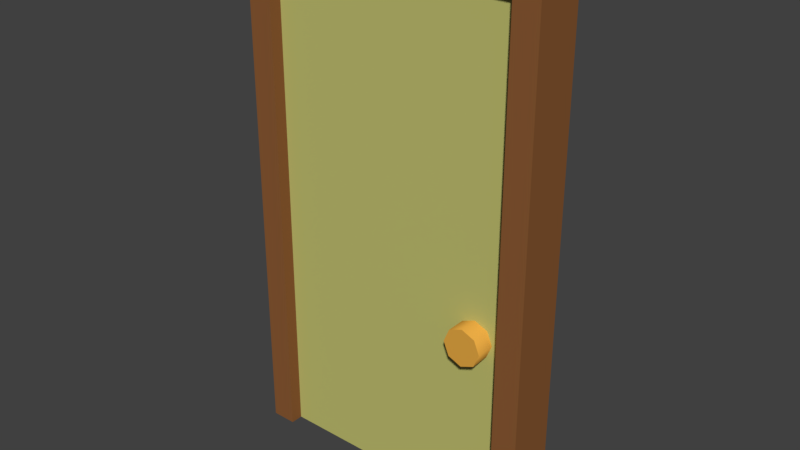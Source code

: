 # Source: Door.blend  (saved by Blender 2.78.0; exported with 4.5.12 LTS)
import bpy
from mathutils import Matrix  # noqa: F401  (used for matrix-valued properties, if any)

bpy.ops.wm.read_factory_settings(use_empty=True)
scene = bpy.context.scene
scene.name = 'Scene'

# ---- collections
col_collection_1 = bpy.data.collections.new('Collection 1'); scene.collection.children.link(col_collection_1)

# ---- materials (node trees are filled in below, after node groups)
mat_doorframe = bpy.data.materials.new('DoorFrame')
mat_doorframe.alpha_threshold = 0.0
mat_doorframe.use_transparent_shadow = False
mat_doorframe.diffuse_color = (0.2598, 0.1041, 0.03449, 1.0)
mat_doorframe.roughness = 0.5
mat_doorframe.specular_intensity = 0.1849
mat_doorframe.line_color = (0.0, 0.0, 0.0, 1.0)
mat_door = bpy.data.materials.new('Door')
mat_door.alpha_threshold = 0.0
mat_door.use_transparent_shadow = False
mat_door.diffuse_color = (0.5277, 0.5224, 0.1611, 1.0)
mat_door.roughness = 0.5
mat_doorhandel = bpy.data.materials.new('DoorHandel')
mat_doorhandel.alpha_threshold = 0.0
mat_doorhandel.use_transparent_shadow = False
mat_doorhandel.diffuse_color = (0.8, 0.3997, 0.05849, 1.0)
mat_doorhandel.roughness = 0.5

# ---- material node trees

# ---- world
world_world = bpy.data.worlds.new('World'); scene.world = world_world
world_world.color = (0.05088, 0.05088, 0.05088)
world_world.use_sun_shadow = False
world_world.sun_shadow_jitter_overblur = 0.0
world_world.cycles.sampling_method = 'MANUAL'

# ---- meshes
me_cube_001 = bpy.data.meshes.new('Cube.001')
me_cube_001.from_pydata([(1.2, 0.2, 0.0), (1.2, -0.2, 0.0), (1.0, -0.2, 0.0), (1.0, 0.2, 0.0), (1.2, 0.2, 4.0), (1.2, -0.2, 4.0), (1.0, -0.2, 4.0), (1.0, 0.2, 4.0), (-1.0, 0.2, 0.0), (-1.0, -0.2, 0.0), (-1.2, -0.2, 0.0), (-1.2, 0.2, 0.0), (-1.0, 0.2, 4.0), (-1.0, -0.2, 4.0), (-1.2, -0.2, 4.0), (-1.2, 0.2, 4.0), (1.2, 0.2, 4.2), (1.2, -0.2, 4.2), (1.0, -0.2, 4.2), (1.0, 0.2, 4.2), (-1.0, 0.2, 4.2), (-1.0, -0.2, 4.2), (-1.2, -0.2, 4.2), (-1.2, 0.2, 4.2), (1.0, 0.2, 4.0), (1.0, -0.2, 4.0), (1.0, 0.2, 4.2), (1.0, -0.2, 4.2)], [], [(0, 1, 2, 3), (7, 6, 18, 19), (0, 4, 5, 1), (1, 5, 6, 2), (2, 6, 7, 3), (4, 0, 3, 7), (8, 9, 10, 11), (14, 13, 21, 22), (8, 12, 13, 9), (9, 13, 14, 10), (10, 14, 15, 11), (12, 8, 11, 15), (16, 19, 18, 17), (20, 23, 22, 21), (13, 12, 24, 25), (4, 7, 19, 16), (15, 14, 22, 23), (12, 15, 23, 20), (6, 5, 17, 18), (5, 4, 16, 17), (25, 24, 26, 27), (12, 20, 26, 24), (21, 13, 25, 27), (20, 21, 27, 26)])
_uv = me_cube_001.uv_layers.new(name='UVMap')
_uv.uv.foreach_set('vector', [0.1563, 0.6774, 0.1563, 0.7419, 0.125, 0.7419, 0.125, 0.6774, 0.75, 0.03226, 0.6875, 0.03226, 0.6875, 0.0, 0.75, 0.0, 0.875, 0.0, 0.875, 0.6452, 0.8125, 0.6452, 0.8125, 1.025e-08, 0.9688, 0.6774, 0.9688, 0.03226, 1.0, 0.03226, 1.0, 0.6774, 0.6875, 0.6774, 0.6875, 0.03226, 0.75, 0.03226, 0.75, 0.6774, 0.9687, 0.03226, 0.9688, 0.6774, 0.9375, 0.6774, 0.9375, 0.03226, 0.1875, 0.6774, 0.1875, 0.7419, 0.1563, 0.7419, 0.1563, 0.6774, 0.3437, 0.03226, 0.3125, 0.03226, 0.3125, 0.0, 0.3437, 0.0, 0.9375, 0.0, 0.9375, 0.6452, 0.875, 0.6452, 0.875, 1.025e-08, 0.3125, 0.6774, 0.3125, 0.03226, 0.3437, 0.03226, 0.3437, 0.6774, 0.75, 0.6774, 0.75, 0.03226, 0.8125, 0.03226, 0.8125, 0.6774, 0.375, 0.03226, 0.375, 0.6774, 0.3437, 0.6774, 0.3437, 0.03226, 0.09375, 0.6774, 0.125, 0.6774, 0.125, 0.7419, 0.09375, 0.7419, 0.9375, 0.9677, 0.9375, 1.0, 0.875, 1.0, 0.875, 0.9677, 0.0625, 1.0, 0.0, 1.0, 8.848e-08, 0.6774, 0.0625, 0.6774, 0.9687, 0.03226, 0.9375, 0.03226, 0.9375, 0.0, 0.9687, 0.0, 0.8125, 0.03226, 0.75, 0.03226, 0.75, 0.0, 0.8125, 0.0, 0.375, 0.03226, 0.3437, 0.03226, 0.3437, 0.0, 0.375, 0.0, 1.0, 0.03226, 0.9688, 0.03226, 0.9688, 0.0, 1.0, 0.0, 0.8125, 0.6452, 0.875, 0.6452, 0.875, 0.6774, 0.8125, 0.6774, 0.09375, 0.6774, 0.09375, 0.7419, 0.0625, 0.7419, 0.0625, 0.6774, 0.375, 0.03226, 0.375, 0.0, 0.6875, 0.0, 0.6875, 0.03226, 0.3125, 0.0, 0.3125, 0.03226, 0.0, 0.03226, 0.0, 7.691e-08, 0.9375, 0.9677, 0.875, 0.9677, 0.875, 0.6452, 0.9375, 0.6452])
me_cube_001.materials.append(mat_doorframe)
me_cube_001.use_remesh_preserve_volume = False
me_cube_001.use_remesh_preserve_attributes = False
me_cube_001.use_mirror_vertex_groups = False
me_cube_001.update()
me_cube = bpy.data.meshes.new('Cube')
me_cube.from_pydata([(1.0, 0.1, 0.0), (1.0, -0.1, 0.0), (-1.0, -0.1, 0.0), (-1.0, 0.1, 0.0), (1.0, 0.1, 4.0), (1.0, -0.1, 4.0), (-1.0, -0.1, 4.0), (-1.0, 0.1, 4.0), (0.75, 0.25, 1.65), (0.75, -0.25, 1.65), (0.8561, 0.25, 1.606), (0.8561, -0.25, 1.606), (0.9, 0.25, 1.5), (0.9, -0.25, 1.5), (0.8561, 0.25, 1.394), (0.8561, -0.25, 1.394), (0.75, 0.25, 1.35), (0.75, -0.25, 1.35), (0.6439, 0.25, 1.394), (0.6439, -0.25, 1.394), (0.6, 0.25, 1.5), (0.6, -0.25, 1.5), (0.6439, 0.25, 1.606), (0.6439, -0.25, 1.606)], [], [(0, 1, 2, 3), (4, 7, 6, 5), (0, 4, 5, 1), (1, 5, 6, 2), (2, 6, 7, 3), (4, 0, 3, 7), (8, 9, 11, 10), (10, 11, 13, 12), (12, 13, 15, 14), (14, 15, 17, 16), (16, 17, 19, 18), (18, 19, 21, 20), (11, 9, 23, 21, 19, 17, 15, 13), (20, 21, 23, 22), (22, 23, 9, 8), (8, 10, 12, 14, 16, 18, 20, 22)])
me_cube.polygons.foreach_set('use_smooth', [0, 0, 0, 0, 0, 0, 1, 1, 1, 1, 1, 1, 0, 1, 1, 0])
me_cube.polygons.foreach_set('material_index', [0, 0, 0, 0, 0, 0, 1, 1, 1, 1, 1, 1, 1, 1, 1, 1])
_uv = me_cube.uv_layers.new(name='UVMap')
_uv.uv.foreach_set('vector', [1.0, 0.8803, 0.9565, 0.8803, 0.9565, 0.4444, 1.0, 0.4444, 0.9565, 0.4444, 0.9565, 9.272e-08, 1.0, 0.0, 1.0, 0.4444, 0.9565, 6.623e-09, 0.9565, 0.8718, 0.913, 0.8718, 0.913, 0.0, 0.8696, 0.0, 0.8696, 0.8889, 0.4348, 0.8889, 0.4348, 1.068e-07, 0.913, 0.0, 0.913, 0.8718, 0.8696, 0.8718, 0.8696, 6.623e-09, 0.4348, 0.0, 0.4348, 0.8889, 3.11e-07, 0.8889, 0.0, 0.0, 0.8926, 0.8718, 0.8926, 0.9829, 0.8696, 0.9829, 0.8696, 0.8718, 0.09046, 1.0, 0.09046, 0.8889, 0.1112, 0.8889, 0.1112, 1.0, 0.1112, 1.0, 0.1112, 0.8889, 0.1357, 0.8889, 0.1357, 1.0, 0.09046, 0.8889, 0.09046, 1.0, 0.06971, 1.0, 0.06971, 0.8889, 0.06971, 0.8889, 0.06971, 1.0, 0.04523, 1.0, 0.04523, 0.8889, 0.04523, 0.8889, 0.04523, 1.0, 0.02448, 1.0, 0.02448, 0.8889, 0.1959, 0.9324, 0.1783, 0.9505, 0.1533, 0.9505, 0.1357, 0.9324, 0.1357, 0.9069, 0.1533, 0.8889, 0.1783, 0.8889, 0.1959, 0.9069, 0.02448, 0.8889, 0.02448, 1.0, 2.592e-08, 1.0, 0.0, 0.8889, 0.9157, 0.8718, 0.9157, 0.9829, 0.8926, 0.9829, 0.8926, 0.8718, 0.2385, 0.9505, 0.2136, 0.9505, 0.1959, 0.9324, 0.1959, 0.9069, 0.2136, 0.8889, 0.2385, 0.8889, 0.2562, 0.9069, 0.2562, 0.9324])
me_cube.materials.append(mat_door)
me_cube.materials.append(mat_doorhandel)
me_cube.use_remesh_preserve_volume = False
me_cube.use_remesh_preserve_attributes = False
me_cube.use_mirror_vertex_groups = False
me_cube.update()

# ---- objects
ob_cube_001 = bpy.data.objects.new('Cube.001', me_cube_001)
ob_cube = bpy.data.objects.new('Cube', me_cube)

# ---- transforms, parenting, visibility, modifiers, constraints
ob_cube_001.location = (0.0, 0.0, 0.0)
ob_cube_001.lock_rotations_4d = False
ob_cube_001.empty_display_type = 'ARROWS'
ob_cube_001.lineart.crease_threshold = 0.0
ob_cube.location = (0.0, 0.0, 0.0)
ob_cube.lock_rotations_4d = False
ob_cube.empty_display_type = 'ARROWS'
ob_cube.lineart.crease_threshold = 0.0

# ---- collection membership
col_collection_1.objects.link(ob_cube_001)
col_collection_1.objects.link(ob_cube)

# ---- scene / render settings (as saved in the file)
scene.frame_start = 0; scene.frame_end = 30; scene.frame_set(0)
scene.render.engine = 'BLENDER_EEVEE_NEXT'
scene.render.resolution_percentage = 50
scene.render.dither_intensity = 0.0
scene.cycles.use_denoising = False
scene.cycles.samples = 128
scene.cycles.sampling_pattern = 'TABULATED_SOBOL'
scene.cycles.light_sampling_threshold = 0.0
scene.cycles.use_adaptive_sampling = False
scene.cycles.use_light_tree = False
scene.cycles.blur_glossy = 0.0
scene.cycles.sample_clamp_indirect = 0.0
scene.view_settings.view_transform = 'Standard'
bpy.context.view_layer.update()

# ---- added for rendering (the .blend has no active camera and no usable light): camera, sun
cam_auto = bpy.data.cameras.new('AutoCamera')
cam_auto.lens = 50.0
cam_auto.sensor_width = 36.0
cam_auto.clip_end = 1000.0
ob_auto_camera = bpy.data.objects.new('AutoCamera', cam_auto)
scene.collection.objects.link(ob_auto_camera)
ob_auto_camera.location = (4.49948, -5.39938, 5.69959)
ob_auto_camera.rotation_euler = (1.09748, -7.21219e-08, 0.694738)
scene.camera = ob_auto_camera
light_auto_sun = bpy.data.lights.new('AutoSun', 'SUN')
light_auto_sun.energy = 3.0
light_auto_sun.angle = 0.0523599
ob_auto_sun = bpy.data.objects.new('AutoSun', light_auto_sun)
scene.collection.objects.link(ob_auto_sun)
ob_auto_sun.rotation_euler = (0.872665, 0.174533, 0.523599)
bpy.context.view_layer.update()

